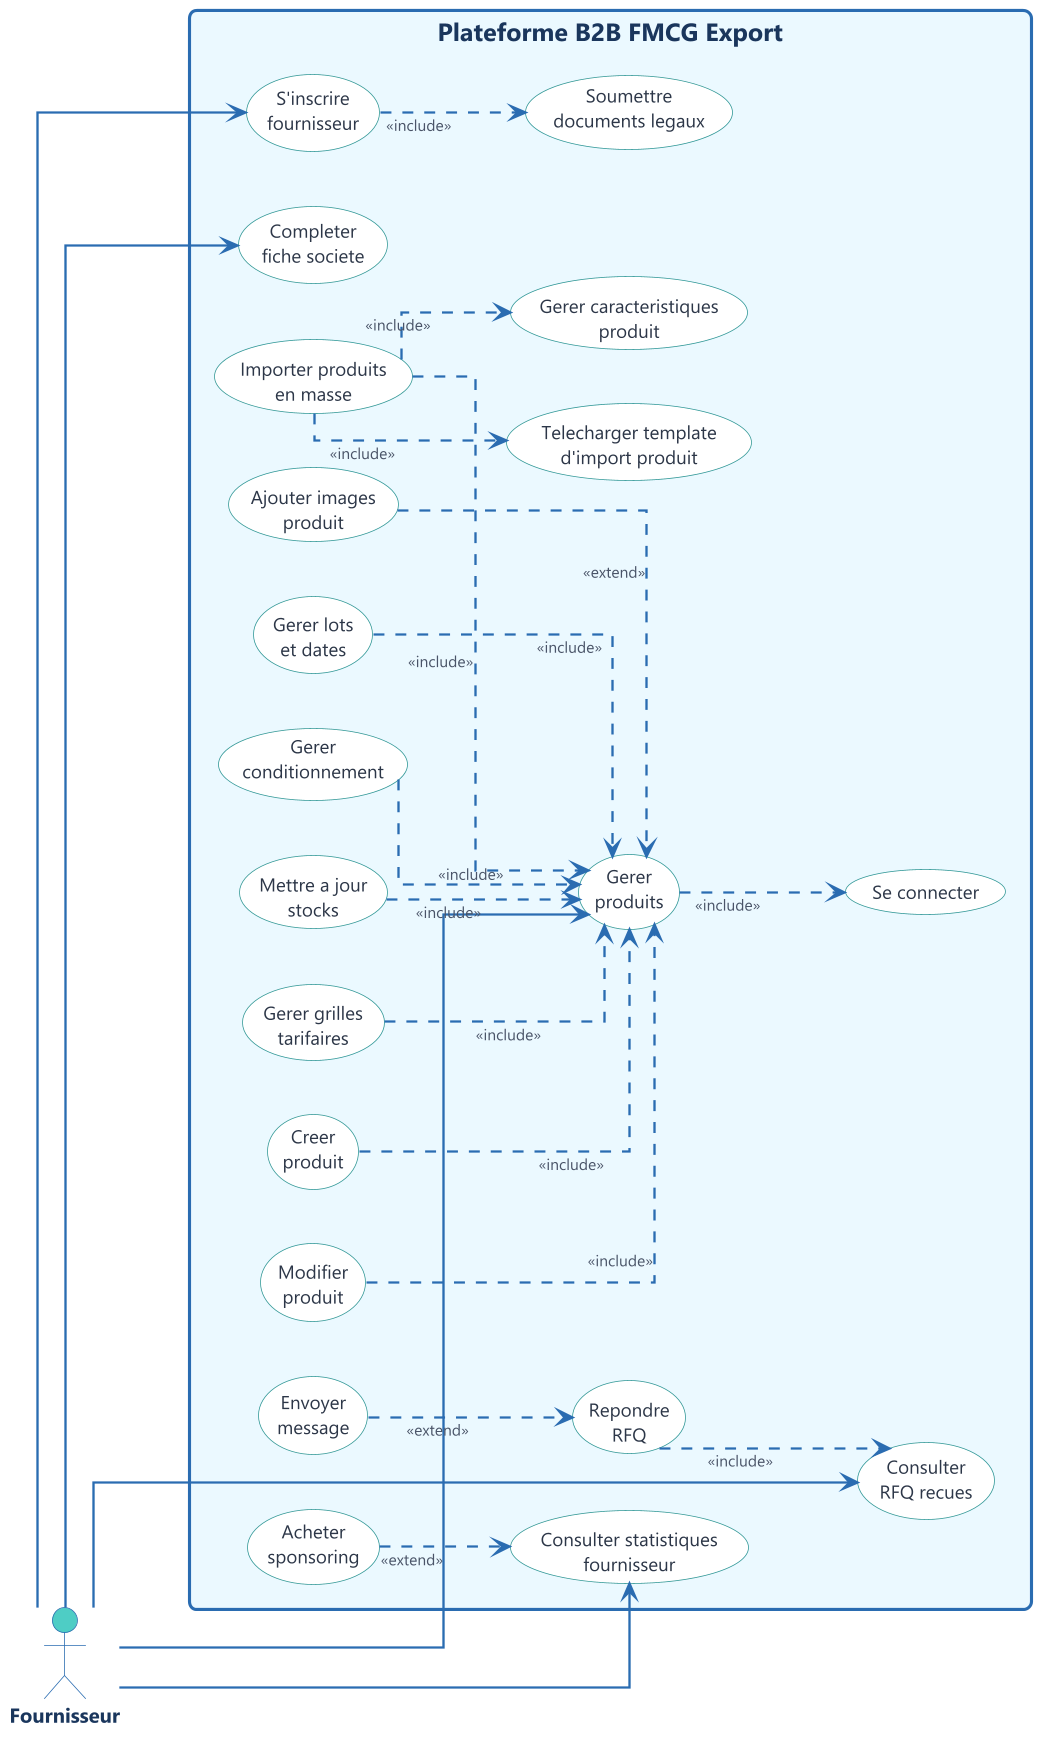

The diagram above was rendered by PlantUML. Its source (embedded in the PNG):
@startuml
!include ../common/style.puml

skinparam rectangle {
  BorderColor #2B6CB0
  BorderThickness 2
  BackgroundColor #EBF8FF
  FontColor #1A365D
  FontSize 16
  FontStyle bold
}

left to right direction

actor Fournisseur #4ECDC4

rectangle "Plateforme B2B FMCG Export" {
  usecase (S'inscrire\nfournisseur) as UC_Register
  usecase (Se connecter) as UC_Login
  usecase (Completer\nfiche societe) as UC_Profile
  usecase (Soumettre\ndocuments legaux) as UC_LegalDocs
  usecase (Gerer\nproduits) as UC_ManageProducts
  usecase (Creer\nproduit) as UC_CreateProduct
  usecase (Modifier\nproduit) as UC_UpdateProduct
  usecase (Importer produits\nen masse) as UC_BulkImport
  usecase (Telecharger template\nd'import produit) as UC_Template
  usecase (Gerer caracteristiques\nproduit) as UC_Characteristics
  usecase (Ajouter images\nproduit) as UC_Images
  usecase (Gerer lots\net dates) as UC_Lots
  usecase (Gerer\nconditionnement) as UC_Packaging
  usecase (Mettre a jour\nstocks) as UC_Stocks
  usecase (Gerer grilles\ntarifaires) as UC_Pricing
  usecase (Consulter\nRFQ recues) as UC_ViewRFQ
  usecase (Repondre\nRFQ) as UC_ReplyRFQ
  usecase (Envoyer\nmessage) as UC_Message
  usecase (Consulter statistiques\nfournisseur) as UC_Stats
  usecase (Acheter\nsponsoring) as UC_Sponsoring
}

Fournisseur --> UC_Register
Fournisseur --> UC_Profile
Fournisseur --> UC_ManageProducts
Fournisseur --> UC_ViewRFQ
Fournisseur --> UC_Stats

UC_Register ..> UC_LegalDocs : <<include>>
UC_ManageProducts ..> UC_Login : <<include>>
UC_CreateProduct ..> UC_ManageProducts : <<include>>
UC_UpdateProduct ..> UC_ManageProducts : <<include>>
UC_BulkImport ..> UC_ManageProducts : <<include>>
UC_BulkImport ..> UC_Template : <<include>>
UC_BulkImport ..> UC_Characteristics : <<include>>
UC_Stocks ..> UC_ManageProducts : <<include>>
UC_Pricing ..> UC_ManageProducts : <<include>>
UC_ReplyRFQ ..> UC_ViewRFQ : <<include>>
UC_Lots ..> UC_ManageProducts : <<include>>
UC_Packaging ..> UC_ManageProducts : <<include>>

UC_Images ..> UC_ManageProducts : <<extend>>
UC_Message ..> UC_ReplyRFQ : <<extend>>
UC_Sponsoring ..> UC_Stats : <<extend>>

@enduml